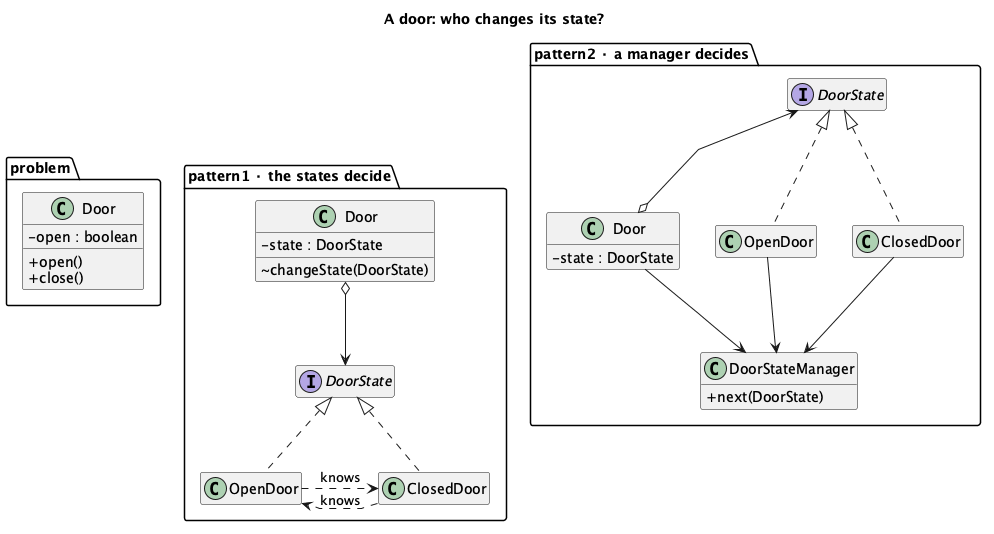

The diagram above was rendered by PlantUML. Its source (embedded in the PNG):
@startuml
skinparam linetype polyline
skinparam classAttributeIconSize 0
hide empty members
title A door: who changes its state?

package "problem" {
  class "Door" as D0 {
    - open : boolean
    + open()
    + close()
  }
}
package "pattern1 · the states decide" {
  class "Door" as D1 {
    - state : DoorState
    ~ changeState(DoorState)
  }
  interface "DoorState" as S1
  class "OpenDoor" as O1
  class "ClosedDoor" as C1
  S1 <|.. O1
  S1 <|.. C1
}
package "pattern2 · a manager decides" {
  class "Door" as D2 {
    - state : DoorState
  }
  class DoorStateManager {
    + next(DoorState)
  }
  interface "DoorState" as S2
  class "OpenDoor" as O2
  class "ClosedDoor" as C2
  S2 <|.. O2
  S2 <|.. C2
}
  D1 o--> S1
  O1 .[norank].> C1 : knows
  C1 .[norank].> O1 : knows
  D2 o-[norank]-> S2
  D2 --> DoorStateManager
  O2 -[norank]-> DoorStateManager
  C2 --> DoorStateManager
D0 -[hidden]right- D1
D1 -[hidden]right- D2
@enduml